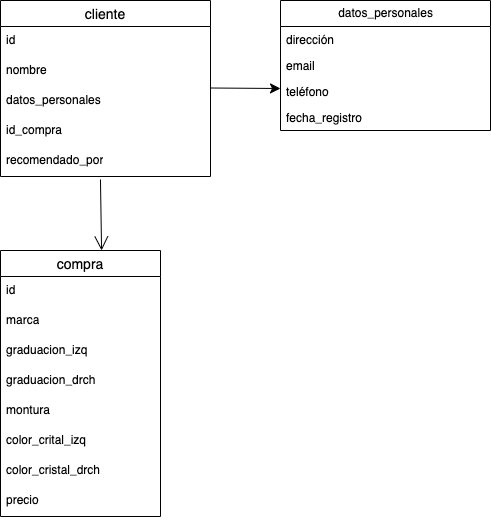

The diagram above was exported from draw.io. Its source (the exported page's mxGraphModel, read from the mxfile embedded in the PNG):
<mxGraphModel dx="954" dy="603" grid="1" gridSize="10" guides="1" tooltips="1" connect="1" arrows="1" fold="1" page="1" pageScale="1" pageWidth="827" pageHeight="1169" math="0" shadow="0">
  <root>
    <mxCell id="0" />
    <mxCell id="1" parent="0" />
    <object label="cliente" id="zKYrYqJB0wuy5ej1WyOi-3">
      <mxCell style="swimlane;fontStyle=0;childLayout=stackLayout;horizontal=1;startSize=26;horizontalStack=0;resizeParent=1;resizeParentMax=0;resizeLast=0;collapsible=1;marginBottom=0;align=center;fontSize=14;labelBackgroundColor=none;" parent="1" vertex="1">
        <mxGeometry x="60" y="50" width="210" height="176" as="geometry">
          <mxRectangle x="60" y="50" width="80" height="30" as="alternateBounds" />
        </mxGeometry>
      </mxCell>
    </object>
    <mxCell id="zKYrYqJB0wuy5ej1WyOi-4" value="id&lt;br&gt;&lt;br&gt;" style="text;strokeColor=none;fillColor=none;spacingLeft=4;spacingRight=4;overflow=hidden;rotatable=0;points=[[0,0.5],[1,0.5]];portConstraint=eastwest;fontSize=12;whiteSpace=wrap;html=1;labelBackgroundColor=none;" parent="zKYrYqJB0wuy5ej1WyOi-3" vertex="1">
      <mxGeometry y="26" width="210" height="30" as="geometry" />
    </mxCell>
    <mxCell id="zKYrYqJB0wuy5ej1WyOi-5" value="nombre" style="text;strokeColor=none;fillColor=none;spacingLeft=4;spacingRight=4;overflow=hidden;rotatable=0;points=[[0,0.5],[1,0.5]];portConstraint=eastwest;fontSize=12;whiteSpace=wrap;html=1;labelBackgroundColor=none;" parent="zKYrYqJB0wuy5ej1WyOi-3" vertex="1">
      <mxGeometry y="56" width="210" height="30" as="geometry" />
    </mxCell>
    <mxCell id="zKYrYqJB0wuy5ej1WyOi-6" value="datos_personales" style="text;strokeColor=none;fillColor=none;spacingLeft=4;spacingRight=4;overflow=hidden;rotatable=0;points=[[0,0.5],[1,0.5]];portConstraint=eastwest;fontSize=12;whiteSpace=wrap;html=1;labelBackgroundColor=none;" parent="zKYrYqJB0wuy5ej1WyOi-3" vertex="1">
      <mxGeometry y="86" width="210" height="30" as="geometry" />
    </mxCell>
    <mxCell id="zKYrYqJB0wuy5ej1WyOi-12" value="id_compra" style="text;strokeColor=none;fillColor=none;spacingLeft=4;spacingRight=4;overflow=hidden;rotatable=0;points=[[0,0.5],[1,0.5]];portConstraint=eastwest;fontSize=12;whiteSpace=wrap;html=1;labelBackgroundColor=none;" parent="zKYrYqJB0wuy5ej1WyOi-3" vertex="1">
      <mxGeometry y="116" width="210" height="30" as="geometry" />
    </mxCell>
    <mxCell id="zKYrYqJB0wuy5ej1WyOi-11" value="recomendado_por" style="text;strokeColor=none;fillColor=none;spacingLeft=4;spacingRight=4;overflow=hidden;rotatable=0;points=[[0,0.5],[1,0.5]];portConstraint=eastwest;fontSize=12;whiteSpace=wrap;html=1;labelBackgroundColor=none;" parent="zKYrYqJB0wuy5ej1WyOi-3" vertex="1">
      <mxGeometry y="146" width="210" height="30" as="geometry" />
    </mxCell>
    <mxCell id="zKYrYqJB0wuy5ej1WyOi-13" value="datos_personales" style="swimlane;fontStyle=0;childLayout=stackLayout;horizontal=1;startSize=26;fillColor=none;horizontalStack=0;resizeParent=1;resizeParentMax=0;resizeLast=0;collapsible=1;marginBottom=0;html=1;labelBackgroundColor=none;" parent="1" vertex="1">
      <mxGeometry x="340" y="50" width="210" height="130" as="geometry" />
    </mxCell>
    <mxCell id="zKYrYqJB0wuy5ej1WyOi-14" value="dirección&lt;br&gt;" style="text;strokeColor=none;fillColor=none;align=left;verticalAlign=top;spacingLeft=4;spacingRight=4;overflow=hidden;rotatable=0;points=[[0,0.5],[1,0.5]];portConstraint=eastwest;whiteSpace=wrap;html=1;labelBackgroundColor=none;" parent="zKYrYqJB0wuy5ej1WyOi-13" vertex="1">
      <mxGeometry y="26" width="210" height="26" as="geometry" />
    </mxCell>
    <mxCell id="zKYrYqJB0wuy5ej1WyOi-15" value="email" style="text;strokeColor=none;fillColor=none;align=left;verticalAlign=top;spacingLeft=4;spacingRight=4;overflow=hidden;rotatable=0;points=[[0,0.5],[1,0.5]];portConstraint=eastwest;whiteSpace=wrap;html=1;labelBackgroundColor=none;" parent="zKYrYqJB0wuy5ej1WyOi-13" vertex="1">
      <mxGeometry y="52" width="210" height="26" as="geometry" />
    </mxCell>
    <mxCell id="zKYrYqJB0wuy5ej1WyOi-16" value="teléfono" style="text;strokeColor=none;fillColor=none;align=left;verticalAlign=top;spacingLeft=4;spacingRight=4;overflow=hidden;rotatable=0;points=[[0,0.5],[1,0.5]];portConstraint=eastwest;whiteSpace=wrap;html=1;labelBackgroundColor=none;" parent="zKYrYqJB0wuy5ej1WyOi-13" vertex="1">
      <mxGeometry y="78" width="210" height="26" as="geometry" />
    </mxCell>
    <mxCell id="zKYrYqJB0wuy5ej1WyOi-17" value="fecha_registro" style="text;strokeColor=none;fillColor=none;align=left;verticalAlign=top;spacingLeft=4;spacingRight=4;overflow=hidden;rotatable=0;points=[[0,0.5],[1,0.5]];portConstraint=eastwest;whiteSpace=wrap;html=1;labelBackgroundColor=none;" parent="zKYrYqJB0wuy5ej1WyOi-13" vertex="1">
      <mxGeometry y="104" width="210" height="26" as="geometry" />
    </mxCell>
    <mxCell id="zKYrYqJB0wuy5ej1WyOi-18" value="" style="edgeStyle=segmentEdgeStyle;endArrow=classic;html=1;curved=0;rounded=0;endSize=8;startSize=8;" parent="1" edge="1">
      <mxGeometry width="50" height="50" relative="1" as="geometry">
        <mxPoint x="270" y="137.5" as="sourcePoint" />
        <mxPoint x="340" y="138" as="targetPoint" />
        <Array as="points">
          <mxPoint x="270" y="137.5" />
          <mxPoint x="320" y="137.5" />
        </Array>
      </mxGeometry>
    </mxCell>
    <mxCell id="zKYrYqJB0wuy5ej1WyOi-19" value="compra" style="swimlane;fontStyle=0;childLayout=stackLayout;horizontal=1;startSize=26;horizontalStack=0;resizeParent=1;resizeParentMax=0;resizeLast=0;collapsible=1;marginBottom=0;align=center;fontSize=14;" parent="1" vertex="1">
      <mxGeometry x="60" y="300" width="160" height="266" as="geometry" />
    </mxCell>
    <mxCell id="zKYrYqJB0wuy5ej1WyOi-20" value="id" style="text;strokeColor=none;fillColor=none;spacingLeft=4;spacingRight=4;overflow=hidden;rotatable=0;points=[[0,0.5],[1,0.5]];portConstraint=eastwest;fontSize=12;whiteSpace=wrap;html=1;" parent="zKYrYqJB0wuy5ej1WyOi-19" vertex="1">
      <mxGeometry y="26" width="160" height="30" as="geometry" />
    </mxCell>
    <mxCell id="zKYrYqJB0wuy5ej1WyOi-21" value="marca" style="text;strokeColor=none;fillColor=none;spacingLeft=4;spacingRight=4;overflow=hidden;rotatable=0;points=[[0,0.5],[1,0.5]];portConstraint=eastwest;fontSize=12;whiteSpace=wrap;html=1;" parent="zKYrYqJB0wuy5ej1WyOi-19" vertex="1">
      <mxGeometry y="56" width="160" height="30" as="geometry" />
    </mxCell>
    <mxCell id="zKYrYqJB0wuy5ej1WyOi-22" value="graduacion_izq" style="text;strokeColor=none;fillColor=none;spacingLeft=4;spacingRight=4;overflow=hidden;rotatable=0;points=[[0,0.5],[1,0.5]];portConstraint=eastwest;fontSize=12;whiteSpace=wrap;html=1;" parent="zKYrYqJB0wuy5ej1WyOi-19" vertex="1">
      <mxGeometry y="86" width="160" height="30" as="geometry" />
    </mxCell>
    <mxCell id="zKYrYqJB0wuy5ej1WyOi-23" value="graduacion_drch" style="text;strokeColor=none;fillColor=none;spacingLeft=4;spacingRight=4;overflow=hidden;rotatable=0;points=[[0,0.5],[1,0.5]];portConstraint=eastwest;fontSize=12;whiteSpace=wrap;html=1;" parent="zKYrYqJB0wuy5ej1WyOi-19" vertex="1">
      <mxGeometry y="116" width="160" height="30" as="geometry" />
    </mxCell>
    <mxCell id="zKYrYqJB0wuy5ej1WyOi-24" value="montura" style="text;strokeColor=none;fillColor=none;spacingLeft=4;spacingRight=4;overflow=hidden;rotatable=0;points=[[0,0.5],[1,0.5]];portConstraint=eastwest;fontSize=12;whiteSpace=wrap;html=1;" parent="zKYrYqJB0wuy5ej1WyOi-19" vertex="1">
      <mxGeometry y="146" width="160" height="30" as="geometry" />
    </mxCell>
    <mxCell id="zKYrYqJB0wuy5ej1WyOi-26" value="color_crital_izq" style="text;strokeColor=none;fillColor=none;spacingLeft=4;spacingRight=4;overflow=hidden;rotatable=0;points=[[0,0.5],[1,0.5]];portConstraint=eastwest;fontSize=12;whiteSpace=wrap;html=1;" parent="zKYrYqJB0wuy5ej1WyOi-19" vertex="1">
      <mxGeometry y="176" width="160" height="30" as="geometry" />
    </mxCell>
    <mxCell id="zKYrYqJB0wuy5ej1WyOi-25" value="color_cristal_drch" style="text;strokeColor=none;fillColor=none;spacingLeft=4;spacingRight=4;overflow=hidden;rotatable=0;points=[[0,0.5],[1,0.5]];portConstraint=eastwest;fontSize=12;whiteSpace=wrap;html=1;" parent="zKYrYqJB0wuy5ej1WyOi-19" vertex="1">
      <mxGeometry y="206" width="160" height="30" as="geometry" />
    </mxCell>
    <mxCell id="zKYrYqJB0wuy5ej1WyOi-27" value="precio" style="text;strokeColor=none;fillColor=none;spacingLeft=4;spacingRight=4;overflow=hidden;rotatable=0;points=[[0,0.5],[1,0.5]];portConstraint=eastwest;fontSize=12;whiteSpace=wrap;html=1;" parent="zKYrYqJB0wuy5ej1WyOi-19" vertex="1">
      <mxGeometry y="236" width="160" height="30" as="geometry" />
    </mxCell>
    <mxCell id="zKYrYqJB0wuy5ej1WyOi-31" value="" style="endArrow=open;endFill=1;endSize=12;html=1;rounded=0;entryX=0.163;entryY=-0.004;entryDx=0;entryDy=0;entryPerimeter=0;exitX=0.476;exitY=1.1;exitDx=0;exitDy=0;exitPerimeter=0;" parent="1" source="zKYrYqJB0wuy5ej1WyOi-11" edge="1">
      <mxGeometry width="160" relative="1" as="geometry">
        <mxPoint x="150" y="230" as="sourcePoint" />
        <mxPoint x="161.07999999999993" y="299.99600000000004" as="targetPoint" />
      </mxGeometry>
    </mxCell>
  </root>
</mxGraphModel>